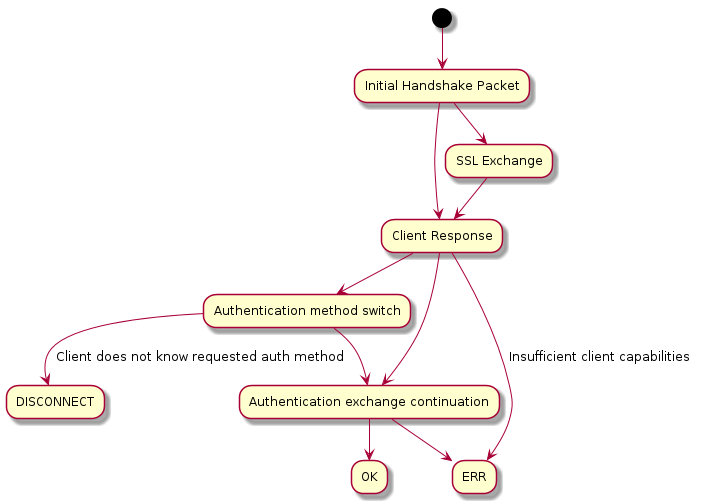

The diagram above was rendered by PlantUML. Its source (embedded in the PNG):
@startuml

(*) --> "Initial Handshake Packet"

"Initial Handshake Packet" --> "Client Response"
"Initial Handshake Packet" --> "SSL Exchange"
"SSL Exchange" --> "Client Response"

"Client Response" --> "Authentication method switch"
"Client Response" --> "Authentication exchange continuation"
"Client Response" --> [ Insufficient client capabilities] ERR

"Authentication method switch" --> [ Client does not know requested auth method ] DISCONNECT
"Authentication method switch" --> "Authentication exchange continuation"

"Authentication exchange continuation" --> OK
"Authentication exchange continuation" --> ERR
@enduml